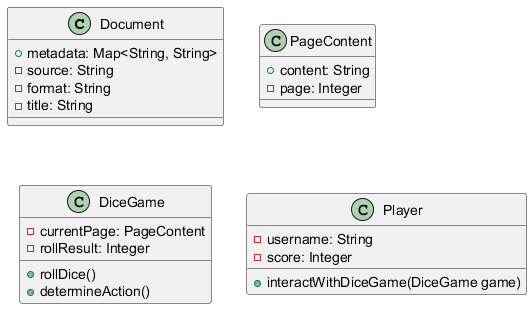

The diagram above was rendered by PlantUML. Its source (embedded in the PNG):
@startuml

class Document {
    + metadata: Map<String, String>
    - source: String
    - format: String
    - title: String
}

class PageContent {
    + content: String
    - page: Integer
}

class DiceGame {
    - currentPage: PageContent
    - rollResult: Integer

    + rollDice()
    + determineAction()
}

class Player {
    - username: String
    - score: Integer

    + interactWithDiceGame(DiceGame game)
}

@enduml